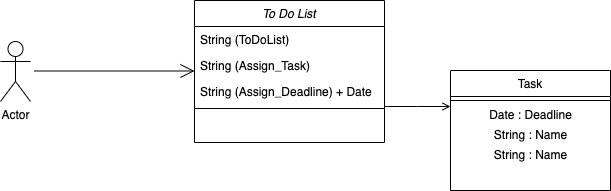

The diagram above was exported from draw.io. Its source (the exported page's mxGraphModel, read from the mxfile embedded in the PNG):
<mxGraphModel dx="946" dy="589" grid="1" gridSize="10" guides="1" tooltips="1" connect="1" arrows="1" fold="1" page="1" pageScale="1" pageWidth="827" pageHeight="1169" math="0" shadow="0">
  <root>
    <mxCell id="WIyWlLk6GJQsqaUBKTNV-0" />
    <mxCell id="WIyWlLk6GJQsqaUBKTNV-1" parent="WIyWlLk6GJQsqaUBKTNV-0" />
    <mxCell id="zkfFHV4jXpPFQw0GAbJ--0" value="To Do List" style="swimlane;fontStyle=2;align=center;verticalAlign=top;childLayout=stackLayout;horizontal=1;startSize=26;horizontalStack=0;resizeParent=1;resizeLast=0;collapsible=1;marginBottom=0;rounded=0;shadow=0;strokeWidth=1;" parent="WIyWlLk6GJQsqaUBKTNV-1" vertex="1">
      <mxGeometry x="254" y="80" width="190" height="142" as="geometry">
        <mxRectangle x="230" y="140" width="160" height="26" as="alternateBounds" />
      </mxGeometry>
    </mxCell>
    <mxCell id="zkfFHV4jXpPFQw0GAbJ--1" value="String (ToDoList)" style="text;align=left;verticalAlign=top;spacingLeft=4;spacingRight=4;overflow=hidden;rotatable=0;points=[[0,0.5],[1,0.5]];portConstraint=eastwest;" parent="zkfFHV4jXpPFQw0GAbJ--0" vertex="1">
      <mxGeometry y="26" width="190" height="26" as="geometry" />
    </mxCell>
    <mxCell id="zkfFHV4jXpPFQw0GAbJ--2" value="String (Assign_Task)" style="text;align=left;verticalAlign=top;spacingLeft=4;spacingRight=4;overflow=hidden;rotatable=0;points=[[0,0.5],[1,0.5]];portConstraint=eastwest;rounded=0;shadow=0;html=0;" parent="zkfFHV4jXpPFQw0GAbJ--0" vertex="1">
      <mxGeometry y="52" width="190" height="26" as="geometry" />
    </mxCell>
    <mxCell id="zkfFHV4jXpPFQw0GAbJ--3" value="String (Assign_Deadline) + Date" style="text;align=left;verticalAlign=top;spacingLeft=4;spacingRight=4;overflow=hidden;rotatable=0;points=[[0,0.5],[1,0.5]];portConstraint=eastwest;rounded=0;shadow=0;html=0;" parent="zkfFHV4jXpPFQw0GAbJ--0" vertex="1">
      <mxGeometry y="78" width="190" height="26" as="geometry" />
    </mxCell>
    <mxCell id="zkfFHV4jXpPFQw0GAbJ--4" value="" style="line;html=1;strokeWidth=1;align=left;verticalAlign=middle;spacingTop=-1;spacingLeft=3;spacingRight=3;rotatable=0;labelPosition=right;points=[];portConstraint=eastwest;" parent="zkfFHV4jXpPFQw0GAbJ--0" vertex="1">
      <mxGeometry y="104" width="190" height="8" as="geometry" />
    </mxCell>
    <mxCell id="zkfFHV4jXpPFQw0GAbJ--17" value="Task" style="swimlane;fontStyle=0;align=center;verticalAlign=top;childLayout=stackLayout;horizontal=1;startSize=26;horizontalStack=0;resizeParent=1;resizeLast=0;collapsible=1;marginBottom=0;rounded=0;shadow=0;strokeWidth=1;" parent="WIyWlLk6GJQsqaUBKTNV-1" vertex="1">
      <mxGeometry x="510" y="150" width="160" height="120" as="geometry">
        <mxRectangle x="550" y="140" width="160" height="26" as="alternateBounds" />
      </mxGeometry>
    </mxCell>
    <mxCell id="zkfFHV4jXpPFQw0GAbJ--23" value="" style="line;html=1;strokeWidth=1;align=left;verticalAlign=middle;spacingTop=-1;spacingLeft=3;spacingRight=3;rotatable=0;labelPosition=right;points=[];portConstraint=eastwest;" parent="zkfFHV4jXpPFQw0GAbJ--17" vertex="1">
      <mxGeometry y="26" width="160" height="8" as="geometry" />
    </mxCell>
    <mxCell id="Oy3QDblr2ZKK_-zDPoue-13" value="Date : Deadline" style="text;html=1;align=center;verticalAlign=middle;resizable=0;points=[];autosize=1;strokeColor=none;fillColor=none;" vertex="1" parent="zkfFHV4jXpPFQw0GAbJ--17">
      <mxGeometry y="34" width="160" height="20" as="geometry" />
    </mxCell>
    <mxCell id="Oy3QDblr2ZKK_-zDPoue-8" value="String : Name" style="text;html=1;align=center;verticalAlign=middle;resizable=0;points=[];autosize=1;strokeColor=none;fillColor=none;" vertex="1" parent="zkfFHV4jXpPFQw0GAbJ--17">
      <mxGeometry y="54" width="160" height="20" as="geometry" />
    </mxCell>
    <mxCell id="Oy3QDblr2ZKK_-zDPoue-14" value="String : Name" style="text;html=1;align=center;verticalAlign=middle;resizable=0;points=[];autosize=1;strokeColor=none;fillColor=none;" vertex="1" parent="zkfFHV4jXpPFQw0GAbJ--17">
      <mxGeometry y="74" width="160" height="20" as="geometry" />
    </mxCell>
    <mxCell id="zkfFHV4jXpPFQw0GAbJ--26" value="" style="endArrow=open;shadow=0;strokeWidth=1;rounded=0;endFill=1;edgeStyle=elbowEdgeStyle;elbow=vertical;" parent="WIyWlLk6GJQsqaUBKTNV-1" source="zkfFHV4jXpPFQw0GAbJ--0" target="zkfFHV4jXpPFQw0GAbJ--17" edge="1">
      <mxGeometry x="0.5" y="41" relative="1" as="geometry">
        <mxPoint x="380" y="192" as="sourcePoint" />
        <mxPoint x="540" y="192" as="targetPoint" />
        <mxPoint x="-40" y="32" as="offset" />
      </mxGeometry>
    </mxCell>
    <mxCell id="Oy3QDblr2ZKK_-zDPoue-0" value="Actor" style="shape=umlActor;verticalLabelPosition=bottom;verticalAlign=top;html=1;" vertex="1" parent="WIyWlLk6GJQsqaUBKTNV-1">
      <mxGeometry x="60" y="121" width="30" height="60" as="geometry" />
    </mxCell>
    <mxCell id="Oy3QDblr2ZKK_-zDPoue-4" value="" style="endArrow=open;endFill=1;endSize=12;html=1;" edge="1" parent="WIyWlLk6GJQsqaUBKTNV-1">
      <mxGeometry width="160" relative="1" as="geometry">
        <mxPoint x="94" y="150.5" as="sourcePoint" />
        <mxPoint x="254" y="150.5" as="targetPoint" />
      </mxGeometry>
    </mxCell>
  </root>
</mxGraphModel>